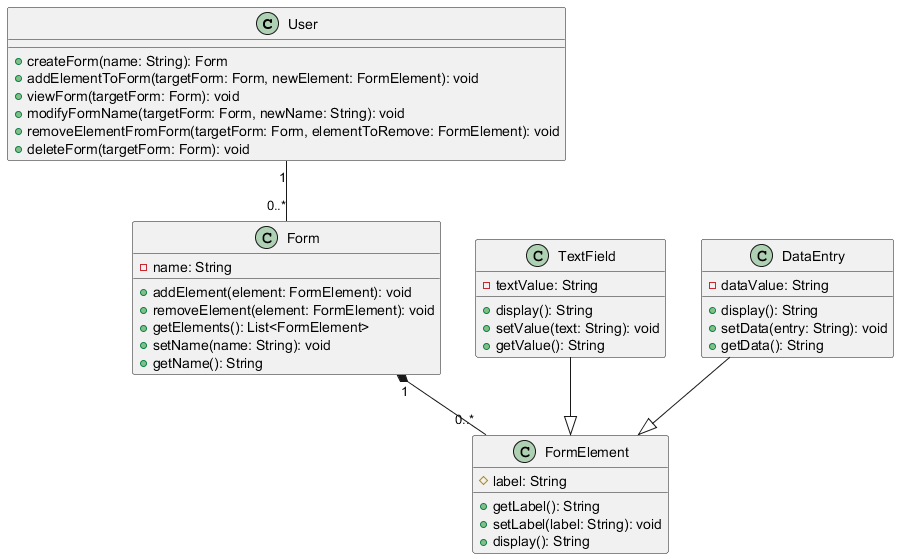

The diagram above was rendered by PlantUML. Its source (embedded in the PNG):
@startuml

class User {
  + createForm(name: String): Form
  + addElementToForm(targetForm: Form, newElement: FormElement): void
  + viewForm(targetForm: Form): void
  + modifyFormName(targetForm: Form, newName: String): void
  + removeElementFromForm(targetForm: Form, elementToRemove: FormElement): void
  + deleteForm(targetForm: Form): void
}

class Form {
  - name: String
  + addElement(element: FormElement): void
  + removeElement(element: FormElement): void
  + getElements(): List<FormElement>
  + setName(name: String): void
  + getName(): String
}

class FormElement {
  # label: String
  + getLabel(): String
  + setLabel(label: String): void
  + display(): String
}

class TextField {
  - textValue: String
  + display(): String
  + setValue(text: String): void
  + getValue(): String
}

class DataEntry {
  - dataValue: String
  + display(): String
  + setData(entry: String): void
  + getData(): String
}

User "1" -- "0..*" Form
Form "1" *-- "0..*" FormElement
TextField --|> FormElement
DataEntry --|> FormElement

@enduml